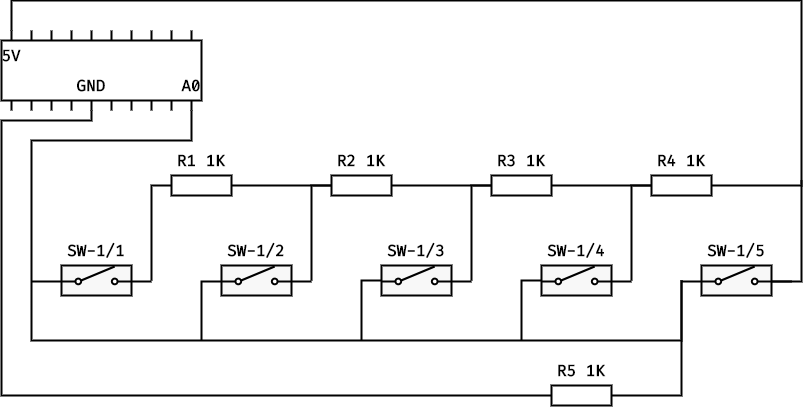

The diagram above was exported from draw.io. Its source (the exported page's mxGraphModel, read from the mxfile embedded in the PNG):
<mxGraphModel dx="1173" dy="742" grid="1" gridSize="10" guides="1" tooltips="1" connect="1" arrows="1" fold="1" page="1" pageScale="1" pageWidth="1920" pageHeight="1200" math="0" shadow="0">
  <root>
    <mxCell id="0" />
    <mxCell id="1" parent="0" />
    <mxCell id="VmOUu1FVubhifAoEVIVH-1" value="" style="rounded=0;whiteSpace=wrap;html=1;strokeWidth=2;fillColor=#F8F8F8;" vertex="1" parent="1">
      <mxGeometry x="460" y="385" width="70" height="30" as="geometry" />
    </mxCell>
    <mxCell id="VmOUu1FVubhifAoEVIVH-2" value="" style="shape=mxgraph.electrical.electro-mechanical.singleSwitch;aspect=fixed;elSwitchState=off;strokeWidth=2;" vertex="1" parent="1">
      <mxGeometry x="460" y="386" width="70" height="18.67" as="geometry" />
    </mxCell>
    <mxCell id="VmOUu1FVubhifAoEVIVH-3" value="SW-1/1" style="rounded=0;whiteSpace=wrap;html=1;fillColor=none;fontSize=16;fontFamily=Fira Code;fontSource=https%3A%2F%2Ffonts.googleapis.com%2Fcss%3Ffamily%3DFira%2BCode;fontStyle=1;strokeWidth=2;strokeColor=none;" vertex="1" parent="1">
      <mxGeometry x="460" y="355" width="70" height="30" as="geometry" />
    </mxCell>
    <mxCell id="VmOUu1FVubhifAoEVIVH-4" value="" style="endArrow=none;html=1;rounded=0;strokeWidth=2;" edge="1" parent="1">
      <mxGeometry width="50" height="50" relative="1" as="geometry">
        <mxPoint x="460" y="401" as="sourcePoint" />
        <mxPoint x="430" y="401" as="targetPoint" />
      </mxGeometry>
    </mxCell>
    <mxCell id="VmOUu1FVubhifAoEVIVH-6" value="" style="endArrow=none;html=1;rounded=0;strokeWidth=2;" edge="1" parent="1">
      <mxGeometry width="50" height="50" relative="1" as="geometry">
        <mxPoint x="410" y="230" as="sourcePoint" />
        <mxPoint x="410" y="150" as="targetPoint" />
      </mxGeometry>
    </mxCell>
    <mxCell id="VmOUu1FVubhifAoEVIVH-7" value="" style="endArrow=none;html=1;rounded=0;strokeWidth=2;" edge="1" parent="1">
      <mxGeometry width="50" height="50" relative="1" as="geometry">
        <mxPoint x="430" y="230" as="sourcePoint" />
        <mxPoint x="430" y="150" as="targetPoint" />
      </mxGeometry>
    </mxCell>
    <mxCell id="VmOUu1FVubhifAoEVIVH-8" value="" style="endArrow=none;html=1;rounded=0;strokeWidth=2;" edge="1" parent="1">
      <mxGeometry width="50" height="50" relative="1" as="geometry">
        <mxPoint x="450" y="230" as="sourcePoint" />
        <mxPoint x="450" y="150" as="targetPoint" />
      </mxGeometry>
    </mxCell>
    <mxCell id="VmOUu1FVubhifAoEVIVH-9" value="" style="endArrow=none;html=1;rounded=0;strokeWidth=2;" edge="1" parent="1">
      <mxGeometry width="50" height="50" relative="1" as="geometry">
        <mxPoint x="470" y="230" as="sourcePoint" />
        <mxPoint x="470" y="150" as="targetPoint" />
      </mxGeometry>
    </mxCell>
    <mxCell id="VmOUu1FVubhifAoEVIVH-10" value="" style="endArrow=none;html=1;rounded=0;strokeWidth=2;" edge="1" parent="1">
      <mxGeometry width="50" height="50" relative="1" as="geometry">
        <mxPoint x="490" y="230" as="sourcePoint" />
        <mxPoint x="490" y="150" as="targetPoint" />
      </mxGeometry>
    </mxCell>
    <mxCell id="VmOUu1FVubhifAoEVIVH-11" value="" style="endArrow=none;html=1;rounded=0;strokeWidth=2;" edge="1" parent="1">
      <mxGeometry width="50" height="50" relative="1" as="geometry">
        <mxPoint x="510" y="230" as="sourcePoint" />
        <mxPoint x="510" y="150" as="targetPoint" />
      </mxGeometry>
    </mxCell>
    <mxCell id="VmOUu1FVubhifAoEVIVH-12" value="" style="endArrow=none;html=1;rounded=0;strokeWidth=2;" edge="1" parent="1">
      <mxGeometry width="50" height="50" relative="1" as="geometry">
        <mxPoint x="530" y="230" as="sourcePoint" />
        <mxPoint x="530" y="150" as="targetPoint" />
      </mxGeometry>
    </mxCell>
    <mxCell id="VmOUu1FVubhifAoEVIVH-13" value="" style="endArrow=none;html=1;rounded=0;strokeWidth=2;" edge="1" parent="1">
      <mxGeometry width="50" height="50" relative="1" as="geometry">
        <mxPoint x="550" y="230" as="sourcePoint" />
        <mxPoint x="550" y="150" as="targetPoint" />
      </mxGeometry>
    </mxCell>
    <mxCell id="VmOUu1FVubhifAoEVIVH-14" value="" style="endArrow=none;html=1;rounded=0;strokeWidth=2;" edge="1" parent="1">
      <mxGeometry width="50" height="50" relative="1" as="geometry">
        <mxPoint x="570" y="230" as="sourcePoint" />
        <mxPoint x="570" y="150" as="targetPoint" />
      </mxGeometry>
    </mxCell>
    <mxCell id="VmOUu1FVubhifAoEVIVH-15" value="" style="endArrow=none;html=1;rounded=0;strokeWidth=2;" edge="1" parent="1">
      <mxGeometry width="50" height="50" relative="1" as="geometry">
        <mxPoint x="590" y="230" as="sourcePoint" />
        <mxPoint x="590" y="150" as="targetPoint" />
      </mxGeometry>
    </mxCell>
    <mxCell id="VmOUu1FVubhifAoEVIVH-5" value="" style="rounded=0;whiteSpace=wrap;html=1;strokeWidth=2;" vertex="1" parent="1">
      <mxGeometry x="400" y="160" width="200" height="60" as="geometry" />
    </mxCell>
    <mxCell id="VmOUu1FVubhifAoEVIVH-16" value="5V" style="rounded=0;whiteSpace=wrap;html=1;fillColor=none;fontSize=16;fontFamily=Fira Code;fontSource=https%3A%2F%2Ffonts.googleapis.com%2Fcss%3Ffamily%3DFira%2BCode;fontStyle=1;strokeWidth=2;strokeColor=none;" vertex="1" parent="1">
      <mxGeometry x="400" y="160" width="20" height="30" as="geometry" />
    </mxCell>
    <mxCell id="VmOUu1FVubhifAoEVIVH-17" value="GND" style="rounded=0;whiteSpace=wrap;html=1;fillColor=none;fontSize=16;fontFamily=Fira Code;fontSource=https%3A%2F%2Ffonts.googleapis.com%2Fcss%3Ffamily%3DFira%2BCode;fontStyle=1;strokeWidth=2;strokeColor=none;" vertex="1" parent="1">
      <mxGeometry x="480" y="190" width="20" height="30" as="geometry" />
    </mxCell>
    <mxCell id="VmOUu1FVubhifAoEVIVH-18" value="A0" style="rounded=0;whiteSpace=wrap;html=1;fillColor=none;fontSize=16;fontFamily=Fira Code;fontSource=https%3A%2F%2Ffonts.googleapis.com%2Fcss%3Ffamily%3DFira%2BCode;fontStyle=1;strokeWidth=2;strokeColor=none;" vertex="1" parent="1">
      <mxGeometry x="580" y="190" width="20" height="30" as="geometry" />
    </mxCell>
    <mxCell id="VmOUu1FVubhifAoEVIVH-19" value="" style="rounded=0;whiteSpace=wrap;html=1;strokeWidth=2;fillColor=#F8F8F8;" vertex="1" parent="1">
      <mxGeometry x="620" y="385" width="70" height="30" as="geometry" />
    </mxCell>
    <mxCell id="VmOUu1FVubhifAoEVIVH-20" value="" style="shape=mxgraph.electrical.electro-mechanical.singleSwitch;aspect=fixed;elSwitchState=off;strokeWidth=2;" vertex="1" parent="1">
      <mxGeometry x="620" y="386" width="70" height="18.67" as="geometry" />
    </mxCell>
    <mxCell id="VmOUu1FVubhifAoEVIVH-21" value="SW-1/2" style="rounded=0;whiteSpace=wrap;html=1;fillColor=none;fontSize=16;fontFamily=Fira Code;fontSource=https%3A%2F%2Ffonts.googleapis.com%2Fcss%3Ffamily%3DFira%2BCode;fontStyle=1;strokeWidth=2;strokeColor=none;" vertex="1" parent="1">
      <mxGeometry x="620" y="355" width="70" height="30" as="geometry" />
    </mxCell>
    <mxCell id="VmOUu1FVubhifAoEVIVH-22" value="" style="endArrow=none;html=1;rounded=0;strokeWidth=2;" edge="1" parent="1">
      <mxGeometry width="50" height="50" relative="1" as="geometry">
        <mxPoint x="620" y="401" as="sourcePoint" />
        <mxPoint x="600" y="460" as="targetPoint" />
        <Array as="points">
          <mxPoint x="600" y="401" />
        </Array>
      </mxGeometry>
    </mxCell>
    <mxCell id="VmOUu1FVubhifAoEVIVH-62" style="edgeStyle=orthogonalEdgeStyle;rounded=0;orthogonalLoop=1;jettySize=auto;html=1;endArrow=none;endFill=0;strokeWidth=2;" edge="1" parent="1" source="VmOUu1FVubhifAoEVIVH-23">
      <mxGeometry relative="1" as="geometry">
        <mxPoint x="760" y="460" as="targetPoint" />
      </mxGeometry>
    </mxCell>
    <mxCell id="VmOUu1FVubhifAoEVIVH-23" value="" style="rounded=0;whiteSpace=wrap;html=1;strokeWidth=2;fillColor=#F8F8F8;fontStyle=1" vertex="1" parent="1">
      <mxGeometry x="780" y="385" width="70" height="30" as="geometry" />
    </mxCell>
    <mxCell id="VmOUu1FVubhifAoEVIVH-24" value="" style="shape=mxgraph.electrical.electro-mechanical.singleSwitch;aspect=fixed;elSwitchState=off;strokeWidth=2;fontStyle=1" vertex="1" parent="1">
      <mxGeometry x="780" y="386" width="70" height="18.67" as="geometry" />
    </mxCell>
    <mxCell id="VmOUu1FVubhifAoEVIVH-25" value="SW-1/3" style="rounded=0;whiteSpace=wrap;html=1;fillColor=none;fontSize=16;fontFamily=Fira Code;fontSource=https%3A%2F%2Ffonts.googleapis.com%2Fcss%3Ffamily%3DFira%2BCode;fontStyle=1;strokeWidth=2;strokeColor=none;" vertex="1" parent="1">
      <mxGeometry x="780" y="355" width="70" height="30" as="geometry" />
    </mxCell>
    <mxCell id="VmOUu1FVubhifAoEVIVH-27" value="" style="rounded=0;whiteSpace=wrap;html=1;strokeWidth=2;fillColor=#F8F8F8;fontStyle=1" vertex="1" parent="1">
      <mxGeometry x="940" y="385" width="70" height="30" as="geometry" />
    </mxCell>
    <mxCell id="VmOUu1FVubhifAoEVIVH-61" style="edgeStyle=orthogonalEdgeStyle;rounded=0;orthogonalLoop=1;jettySize=auto;html=1;endArrow=none;endFill=0;strokeWidth=2;" edge="1" parent="1">
      <mxGeometry relative="1" as="geometry">
        <mxPoint x="920" y="460" as="targetPoint" />
        <mxPoint x="940" y="400" as="sourcePoint" />
      </mxGeometry>
    </mxCell>
    <mxCell id="VmOUu1FVubhifAoEVIVH-28" value="" style="shape=mxgraph.electrical.electro-mechanical.singleSwitch;aspect=fixed;elSwitchState=off;strokeWidth=2;fontStyle=1" vertex="1" parent="1">
      <mxGeometry x="940" y="386" width="70" height="18.67" as="geometry" />
    </mxCell>
    <mxCell id="VmOUu1FVubhifAoEVIVH-29" value="SW-1/4" style="rounded=0;whiteSpace=wrap;html=1;fillColor=none;fontSize=16;fontFamily=Fira Code;fontSource=https%3A%2F%2Ffonts.googleapis.com%2Fcss%3Ffamily%3DFira%2BCode;fontStyle=1;strokeWidth=2;strokeColor=none;" vertex="1" parent="1">
      <mxGeometry x="940" y="355" width="70" height="30" as="geometry" />
    </mxCell>
    <mxCell id="VmOUu1FVubhifAoEVIVH-31" value="" style="rounded=0;whiteSpace=wrap;html=1;strokeWidth=2;fillColor=#F8F8F8;fontStyle=1" vertex="1" parent="1">
      <mxGeometry x="1100" y="385" width="70" height="30" as="geometry" />
    </mxCell>
    <mxCell id="VmOUu1FVubhifAoEVIVH-57" style="edgeStyle=orthogonalEdgeStyle;rounded=0;orthogonalLoop=1;jettySize=auto;html=1;endArrow=none;endFill=0;strokeWidth=2;" edge="1" parent="1">
      <mxGeometry relative="1" as="geometry">
        <mxPoint x="590" y="230" as="targetPoint" />
        <mxPoint x="1080" y="400" as="sourcePoint" />
        <Array as="points">
          <mxPoint x="1080" y="460" />
          <mxPoint x="430" y="460" />
          <mxPoint x="430" y="260" />
          <mxPoint x="590" y="260" />
        </Array>
      </mxGeometry>
    </mxCell>
    <mxCell id="VmOUu1FVubhifAoEVIVH-63" style="edgeStyle=orthogonalEdgeStyle;rounded=0;orthogonalLoop=1;jettySize=auto;html=1;endArrow=none;endFill=0;strokeWidth=2;exitX=1;exitY=0.8;exitDx=0;exitDy=0;" edge="1" parent="1" source="VmOUu1FVubhifAoEVIVH-32">
      <mxGeometry relative="1" as="geometry">
        <mxPoint x="1200" y="300" as="targetPoint" />
      </mxGeometry>
    </mxCell>
    <mxCell id="VmOUu1FVubhifAoEVIVH-32" value="" style="shape=mxgraph.electrical.electro-mechanical.singleSwitch;aspect=fixed;elSwitchState=off;strokeWidth=2;fontStyle=1" vertex="1" parent="1">
      <mxGeometry x="1100" y="386" width="70" height="18.67" as="geometry" />
    </mxCell>
    <mxCell id="VmOUu1FVubhifAoEVIVH-33" value="SW-1/5" style="rounded=0;whiteSpace=wrap;html=1;fillColor=none;fontSize=16;fontFamily=Fira Code;fontSource=https%3A%2F%2Ffonts.googleapis.com%2Fcss%3Ffamily%3DFira%2BCode;fontStyle=1;strokeWidth=2;strokeColor=none;" vertex="1" parent="1">
      <mxGeometry x="1100" y="355" width="70" height="30" as="geometry" />
    </mxCell>
    <mxCell id="VmOUu1FVubhifAoEVIVH-34" value="" style="endArrow=none;html=1;rounded=0;strokeWidth=2;fontStyle=1" edge="1" parent="1">
      <mxGeometry width="50" height="50" relative="1" as="geometry">
        <mxPoint x="1100" y="401" as="sourcePoint" />
        <mxPoint x="1080" y="401" as="targetPoint" />
      </mxGeometry>
    </mxCell>
    <mxCell id="VmOUu1FVubhifAoEVIVH-35" value="" style="endArrow=none;html=1;rounded=0;strokeWidth=2;" edge="1" parent="1">
      <mxGeometry width="50" height="50" relative="1" as="geometry">
        <mxPoint x="550" y="401" as="sourcePoint" />
        <mxPoint x="530" y="401" as="targetPoint" />
      </mxGeometry>
    </mxCell>
    <mxCell id="VmOUu1FVubhifAoEVIVH-36" value="" style="endArrow=none;html=1;rounded=0;strokeWidth=2;" edge="1" parent="1">
      <mxGeometry width="50" height="50" relative="1" as="geometry">
        <mxPoint x="710" y="401" as="sourcePoint" />
        <mxPoint x="690" y="401" as="targetPoint" />
      </mxGeometry>
    </mxCell>
    <mxCell id="VmOUu1FVubhifAoEVIVH-37" value="" style="endArrow=none;html=1;rounded=0;strokeWidth=2;" edge="1" parent="1">
      <mxGeometry width="50" height="50" relative="1" as="geometry">
        <mxPoint x="870" y="401" as="sourcePoint" />
        <mxPoint x="850" y="401" as="targetPoint" />
      </mxGeometry>
    </mxCell>
    <mxCell id="VmOUu1FVubhifAoEVIVH-38" value="" style="endArrow=none;html=1;rounded=0;strokeWidth=2;" edge="1" parent="1">
      <mxGeometry width="50" height="50" relative="1" as="geometry">
        <mxPoint x="1030" y="401" as="sourcePoint" />
        <mxPoint x="1010" y="401" as="targetPoint" />
      </mxGeometry>
    </mxCell>
    <mxCell id="VmOUu1FVubhifAoEVIVH-39" value="" style="endArrow=none;html=1;rounded=0;strokeWidth=2;" edge="1" parent="1">
      <mxGeometry width="50" height="50" relative="1" as="geometry">
        <mxPoint x="1190" y="401" as="sourcePoint" />
        <mxPoint x="1170" y="401" as="targetPoint" />
      </mxGeometry>
    </mxCell>
    <mxCell id="VmOUu1FVubhifAoEVIVH-55" style="edgeStyle=orthogonalEdgeStyle;rounded=0;orthogonalLoop=1;jettySize=auto;html=1;endArrow=none;endFill=0;strokeWidth=2;exitX=0;exitY=0.5;exitDx=0;exitDy=0;" edge="1" parent="1" source="VmOUu1FVubhifAoEVIVH-40">
      <mxGeometry relative="1" as="geometry">
        <mxPoint x="550" y="400" as="targetPoint" />
      </mxGeometry>
    </mxCell>
    <mxCell id="VmOUu1FVubhifAoEVIVH-40" value="" style="rounded=0;whiteSpace=wrap;html=1;strokeWidth=2;fillColor=none;" vertex="1" parent="1">
      <mxGeometry x="570" y="295" width="60" height="20" as="geometry" />
    </mxCell>
    <mxCell id="VmOUu1FVubhifAoEVIVH-41" value="R1 1K" style="rounded=0;whiteSpace=wrap;html=1;fillColor=none;fontSize=16;fontFamily=Fira Code;fontSource=https%3A%2F%2Ffonts.googleapis.com%2Fcss%3Ffamily%3DFira%2BCode;fontStyle=1;strokeWidth=2;strokeColor=none;" vertex="1" parent="1">
      <mxGeometry x="570" y="265" width="60" height="30" as="geometry" />
    </mxCell>
    <mxCell id="VmOUu1FVubhifAoEVIVH-54" style="edgeStyle=orthogonalEdgeStyle;rounded=0;orthogonalLoop=1;jettySize=auto;html=1;entryX=1;entryY=0.5;entryDx=0;entryDy=0;endArrow=none;endFill=0;strokeWidth=2;" edge="1" parent="1" source="VmOUu1FVubhifAoEVIVH-42" target="VmOUu1FVubhifAoEVIVH-40">
      <mxGeometry relative="1" as="geometry" />
    </mxCell>
    <mxCell id="VmOUu1FVubhifAoEVIVH-60" style="edgeStyle=orthogonalEdgeStyle;rounded=0;orthogonalLoop=1;jettySize=auto;html=1;endArrow=none;endFill=0;strokeWidth=2;" edge="1" parent="1" source="VmOUu1FVubhifAoEVIVH-42">
      <mxGeometry relative="1" as="geometry">
        <mxPoint x="710" y="400" as="targetPoint" />
      </mxGeometry>
    </mxCell>
    <mxCell id="VmOUu1FVubhifAoEVIVH-42" value="" style="rounded=0;whiteSpace=wrap;html=1;strokeWidth=2;fillColor=none;" vertex="1" parent="1">
      <mxGeometry x="730" y="295" width="60" height="20" as="geometry" />
    </mxCell>
    <mxCell id="VmOUu1FVubhifAoEVIVH-43" value="R2 1K" style="rounded=0;whiteSpace=wrap;html=1;fillColor=none;fontSize=16;fontFamily=Fira Code;fontSource=https%3A%2F%2Ffonts.googleapis.com%2Fcss%3Ffamily%3DFira%2BCode;fontStyle=1;strokeWidth=2;strokeColor=none;" vertex="1" parent="1">
      <mxGeometry x="730" y="265" width="60" height="30" as="geometry" />
    </mxCell>
    <mxCell id="VmOUu1FVubhifAoEVIVH-53" style="edgeStyle=orthogonalEdgeStyle;rounded=0;orthogonalLoop=1;jettySize=auto;html=1;entryX=1;entryY=0.5;entryDx=0;entryDy=0;endArrow=none;endFill=0;strokeWidth=2;" edge="1" parent="1" source="VmOUu1FVubhifAoEVIVH-44" target="VmOUu1FVubhifAoEVIVH-42">
      <mxGeometry relative="1" as="geometry" />
    </mxCell>
    <mxCell id="VmOUu1FVubhifAoEVIVH-59" style="edgeStyle=orthogonalEdgeStyle;rounded=0;orthogonalLoop=1;jettySize=auto;html=1;endArrow=none;endFill=0;strokeWidth=2;" edge="1" parent="1" source="VmOUu1FVubhifAoEVIVH-44">
      <mxGeometry relative="1" as="geometry">
        <mxPoint x="870" y="400" as="targetPoint" />
      </mxGeometry>
    </mxCell>
    <mxCell id="VmOUu1FVubhifAoEVIVH-44" value="" style="rounded=0;whiteSpace=wrap;html=1;strokeWidth=2;fillColor=none;" vertex="1" parent="1">
      <mxGeometry x="890" y="295" width="60" height="20" as="geometry" />
    </mxCell>
    <mxCell id="VmOUu1FVubhifAoEVIVH-45" value="R3 1K" style="rounded=0;whiteSpace=wrap;html=1;fillColor=none;fontSize=16;fontFamily=Fira Code;fontSource=https%3A%2F%2Ffonts.googleapis.com%2Fcss%3Ffamily%3DFira%2BCode;fontStyle=1;strokeWidth=2;strokeColor=none;" vertex="1" parent="1">
      <mxGeometry x="890" y="265" width="60" height="30" as="geometry" />
    </mxCell>
    <mxCell id="VmOUu1FVubhifAoEVIVH-51" style="edgeStyle=orthogonalEdgeStyle;rounded=0;orthogonalLoop=1;jettySize=auto;html=1;strokeWidth=2;endArrow=none;endFill=0;exitX=1;exitY=0.5;exitDx=0;exitDy=0;" edge="1" parent="1" source="VmOUu1FVubhifAoEVIVH-46">
      <mxGeometry relative="1" as="geometry">
        <mxPoint x="410" y="150" as="targetPoint" />
        <Array as="points">
          <mxPoint x="1200" y="305" />
          <mxPoint x="1200" y="120" />
          <mxPoint x="410" y="120" />
        </Array>
      </mxGeometry>
    </mxCell>
    <mxCell id="VmOUu1FVubhifAoEVIVH-52" style="edgeStyle=orthogonalEdgeStyle;rounded=0;orthogonalLoop=1;jettySize=auto;html=1;entryX=1;entryY=0.5;entryDx=0;entryDy=0;endArrow=none;endFill=0;strokeWidth=2;" edge="1" parent="1" source="VmOUu1FVubhifAoEVIVH-46" target="VmOUu1FVubhifAoEVIVH-44">
      <mxGeometry relative="1" as="geometry" />
    </mxCell>
    <mxCell id="VmOUu1FVubhifAoEVIVH-58" style="edgeStyle=orthogonalEdgeStyle;rounded=0;orthogonalLoop=1;jettySize=auto;html=1;endArrow=none;endFill=0;strokeWidth=2;" edge="1" parent="1" source="VmOUu1FVubhifAoEVIVH-46">
      <mxGeometry relative="1" as="geometry">
        <mxPoint x="1030" y="400" as="targetPoint" />
      </mxGeometry>
    </mxCell>
    <mxCell id="VmOUu1FVubhifAoEVIVH-46" value="" style="rounded=0;whiteSpace=wrap;html=1;strokeWidth=2;fillColor=none;" vertex="1" parent="1">
      <mxGeometry x="1050" y="295" width="60" height="20" as="geometry" />
    </mxCell>
    <mxCell id="VmOUu1FVubhifAoEVIVH-47" value="R4 1K" style="rounded=0;whiteSpace=wrap;html=1;fillColor=none;fontSize=16;fontFamily=Fira Code;fontSource=https%3A%2F%2Ffonts.googleapis.com%2Fcss%3Ffamily%3DFira%2BCode;fontStyle=1;strokeWidth=2;strokeColor=none;" vertex="1" parent="1">
      <mxGeometry x="1050" y="265" width="60" height="30" as="geometry" />
    </mxCell>
    <mxCell id="VmOUu1FVubhifAoEVIVH-56" style="edgeStyle=orthogonalEdgeStyle;rounded=0;orthogonalLoop=1;jettySize=auto;html=1;endArrow=none;endFill=0;strokeWidth=2;" edge="1" parent="1" source="VmOUu1FVubhifAoEVIVH-48">
      <mxGeometry relative="1" as="geometry">
        <mxPoint x="490" y="230" as="targetPoint" />
        <Array as="points">
          <mxPoint x="400" y="515" />
          <mxPoint x="400" y="240" />
          <mxPoint x="490" y="240" />
        </Array>
      </mxGeometry>
    </mxCell>
    <mxCell id="VmOUu1FVubhifAoEVIVH-64" style="edgeStyle=orthogonalEdgeStyle;rounded=0;orthogonalLoop=1;jettySize=auto;html=1;endArrow=none;endFill=0;strokeWidth=2;" edge="1" parent="1" source="VmOUu1FVubhifAoEVIVH-48">
      <mxGeometry relative="1" as="geometry">
        <mxPoint x="1080" y="400" as="targetPoint" />
        <Array as="points">
          <mxPoint x="1080" y="515" />
        </Array>
      </mxGeometry>
    </mxCell>
    <mxCell id="VmOUu1FVubhifAoEVIVH-48" value="" style="rounded=0;whiteSpace=wrap;html=1;strokeWidth=2;fillColor=none;" vertex="1" parent="1">
      <mxGeometry x="950" y="505" width="60" height="20" as="geometry" />
    </mxCell>
    <mxCell id="VmOUu1FVubhifAoEVIVH-49" value="R5 1K" style="rounded=0;whiteSpace=wrap;html=1;fillColor=none;fontSize=16;fontFamily=Fira Code;fontSource=https%3A%2F%2Ffonts.googleapis.com%2Fcss%3Ffamily%3DFira%2BCode;fontStyle=1;strokeWidth=2;strokeColor=none;" vertex="1" parent="1">
      <mxGeometry x="950" y="475" width="60" height="30" as="geometry" />
    </mxCell>
  </root>
</mxGraphModel>